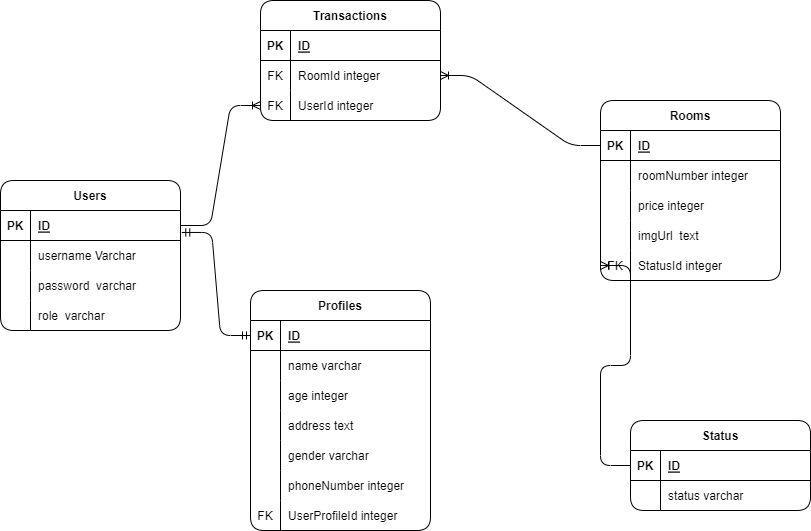

The diagram above was exported from draw.io. Its source (the exported page's mxGraphModel, read from the mxfile embedded in the PNG):
<mxGraphModel dx="902" dy="328" grid="1" gridSize="10" guides="1" tooltips="1" connect="1" arrows="1" fold="1" page="1" pageScale="1" pageWidth="850" pageHeight="1100" background="none" math="0" shadow="1">
  <root>
    <mxCell id="0" />
    <mxCell id="1" parent="0" />
    <mxCell id="2" value="Users" style="shape=table;startSize=30;container=1;collapsible=1;childLayout=tableLayout;fixedRows=1;rowLines=0;fontStyle=1;align=center;resizeLast=1;fillColor=default;gradientColor=none;swimlaneFillColor=none;rounded=1;" parent="1" vertex="1">
      <mxGeometry x="10" y="400" width="180" height="150" as="geometry" />
    </mxCell>
    <mxCell id="3" value="" style="shape=tableRow;horizontal=0;startSize=0;swimlaneHead=0;swimlaneBody=0;fillColor=none;collapsible=0;dropTarget=0;points=[[0,0.5],[1,0.5]];portConstraint=eastwest;top=0;left=0;right=0;bottom=1;rounded=1;" parent="2" vertex="1">
      <mxGeometry y="30" width="180" height="30" as="geometry" />
    </mxCell>
    <mxCell id="4" value="PK" style="shape=partialRectangle;connectable=0;fillColor=none;top=0;left=0;bottom=0;right=0;fontStyle=1;overflow=hidden;rounded=1;" parent="3" vertex="1">
      <mxGeometry width="30" height="30" as="geometry">
        <mxRectangle width="30" height="30" as="alternateBounds" />
      </mxGeometry>
    </mxCell>
    <mxCell id="5" value="ID" style="shape=partialRectangle;connectable=0;fillColor=none;top=0;left=0;bottom=0;right=0;align=left;spacingLeft=6;fontStyle=5;overflow=hidden;rounded=1;" parent="3" vertex="1">
      <mxGeometry x="30" width="150" height="30" as="geometry">
        <mxRectangle width="150" height="30" as="alternateBounds" />
      </mxGeometry>
    </mxCell>
    <mxCell id="6" value="" style="shape=tableRow;horizontal=0;startSize=0;swimlaneHead=0;swimlaneBody=0;fillColor=none;collapsible=0;dropTarget=0;points=[[0,0.5],[1,0.5]];portConstraint=eastwest;top=0;left=0;right=0;bottom=0;rounded=1;" parent="2" vertex="1">
      <mxGeometry y="60" width="180" height="30" as="geometry" />
    </mxCell>
    <mxCell id="7" value="" style="shape=partialRectangle;connectable=0;fillColor=none;top=0;left=0;bottom=0;right=0;editable=1;overflow=hidden;rounded=1;" parent="6" vertex="1">
      <mxGeometry width="30" height="30" as="geometry">
        <mxRectangle width="30" height="30" as="alternateBounds" />
      </mxGeometry>
    </mxCell>
    <mxCell id="8" value="username Varchar" style="shape=partialRectangle;connectable=0;fillColor=none;top=0;left=0;bottom=0;right=0;align=left;spacingLeft=6;overflow=hidden;rounded=1;" parent="6" vertex="1">
      <mxGeometry x="30" width="150" height="30" as="geometry">
        <mxRectangle width="150" height="30" as="alternateBounds" />
      </mxGeometry>
    </mxCell>
    <mxCell id="144" value="" style="shape=tableRow;horizontal=0;startSize=0;swimlaneHead=0;swimlaneBody=0;fillColor=none;collapsible=0;dropTarget=0;points=[[0,0.5],[1,0.5]];portConstraint=eastwest;top=0;left=0;right=0;bottom=0;rounded=1;" parent="2" vertex="1">
      <mxGeometry y="90" width="180" height="30" as="geometry" />
    </mxCell>
    <mxCell id="145" value="" style="shape=partialRectangle;connectable=0;fillColor=none;top=0;left=0;bottom=0;right=0;editable=1;overflow=hidden;rounded=1;" parent="144" vertex="1">
      <mxGeometry width="30" height="30" as="geometry">
        <mxRectangle width="30" height="30" as="alternateBounds" />
      </mxGeometry>
    </mxCell>
    <mxCell id="146" value="password  varchar" style="shape=partialRectangle;connectable=0;fillColor=none;top=0;left=0;bottom=0;right=0;align=left;spacingLeft=6;overflow=hidden;rounded=1;" parent="144" vertex="1">
      <mxGeometry x="30" width="150" height="30" as="geometry">
        <mxRectangle width="150" height="30" as="alternateBounds" />
      </mxGeometry>
    </mxCell>
    <mxCell id="9" value="" style="shape=tableRow;horizontal=0;startSize=0;swimlaneHead=0;swimlaneBody=0;fillColor=none;collapsible=0;dropTarget=0;points=[[0,0.5],[1,0.5]];portConstraint=eastwest;top=0;left=0;right=0;bottom=0;rounded=1;" parent="2" vertex="1">
      <mxGeometry y="120" width="180" height="30" as="geometry" />
    </mxCell>
    <mxCell id="10" value="" style="shape=partialRectangle;connectable=0;fillColor=none;top=0;left=0;bottom=0;right=0;editable=1;overflow=hidden;rounded=1;" parent="9" vertex="1">
      <mxGeometry width="30" height="30" as="geometry">
        <mxRectangle width="30" height="30" as="alternateBounds" />
      </mxGeometry>
    </mxCell>
    <mxCell id="11" value="role  varchar" style="shape=partialRectangle;connectable=0;fillColor=none;top=0;left=0;bottom=0;right=0;align=left;spacingLeft=6;overflow=hidden;rounded=1;" parent="9" vertex="1">
      <mxGeometry x="30" width="150" height="30" as="geometry">
        <mxRectangle width="150" height="30" as="alternateBounds" />
      </mxGeometry>
    </mxCell>
    <mxCell id="15" value="Profiles" style="shape=table;startSize=30;container=1;collapsible=1;childLayout=tableLayout;fixedRows=1;rowLines=0;fontStyle=1;align=center;resizeLast=1;rounded=1;" parent="1" vertex="1">
      <mxGeometry x="260" y="510" width="180" height="240" as="geometry" />
    </mxCell>
    <mxCell id="16" value="" style="shape=tableRow;horizontal=0;startSize=0;swimlaneHead=0;swimlaneBody=0;fillColor=none;collapsible=0;dropTarget=0;points=[[0,0.5],[1,0.5]];portConstraint=eastwest;top=0;left=0;right=0;bottom=1;rounded=1;" parent="15" vertex="1">
      <mxGeometry y="30" width="180" height="30" as="geometry" />
    </mxCell>
    <mxCell id="17" value="PK" style="shape=partialRectangle;connectable=0;fillColor=none;top=0;left=0;bottom=0;right=0;fontStyle=1;overflow=hidden;rounded=1;" parent="16" vertex="1">
      <mxGeometry width="30" height="30" as="geometry">
        <mxRectangle width="30" height="30" as="alternateBounds" />
      </mxGeometry>
    </mxCell>
    <mxCell id="18" value="ID" style="shape=partialRectangle;connectable=0;fillColor=none;top=0;left=0;bottom=0;right=0;align=left;spacingLeft=6;fontStyle=5;overflow=hidden;rounded=1;" parent="16" vertex="1">
      <mxGeometry x="30" width="150" height="30" as="geometry">
        <mxRectangle width="150" height="30" as="alternateBounds" />
      </mxGeometry>
    </mxCell>
    <mxCell id="19" value="" style="shape=tableRow;horizontal=0;startSize=0;swimlaneHead=0;swimlaneBody=0;fillColor=none;collapsible=0;dropTarget=0;points=[[0,0.5],[1,0.5]];portConstraint=eastwest;top=0;left=0;right=0;bottom=0;rounded=1;" parent="15" vertex="1">
      <mxGeometry y="60" width="180" height="30" as="geometry" />
    </mxCell>
    <mxCell id="20" value="" style="shape=partialRectangle;connectable=0;fillColor=none;top=0;left=0;bottom=0;right=0;editable=1;overflow=hidden;rounded=1;" parent="19" vertex="1">
      <mxGeometry width="30" height="30" as="geometry">
        <mxRectangle width="30" height="30" as="alternateBounds" />
      </mxGeometry>
    </mxCell>
    <mxCell id="21" value="name varchar" style="shape=partialRectangle;connectable=0;fillColor=none;top=0;left=0;bottom=0;right=0;align=left;spacingLeft=6;overflow=hidden;rounded=1;" parent="19" vertex="1">
      <mxGeometry x="30" width="150" height="30" as="geometry">
        <mxRectangle width="150" height="30" as="alternateBounds" />
      </mxGeometry>
    </mxCell>
    <mxCell id="22" value="" style="shape=tableRow;horizontal=0;startSize=0;swimlaneHead=0;swimlaneBody=0;fillColor=none;collapsible=0;dropTarget=0;points=[[0,0.5],[1,0.5]];portConstraint=eastwest;top=0;left=0;right=0;bottom=0;rounded=1;" parent="15" vertex="1">
      <mxGeometry y="90" width="180" height="30" as="geometry" />
    </mxCell>
    <mxCell id="23" value="" style="shape=partialRectangle;connectable=0;fillColor=none;top=0;left=0;bottom=0;right=0;editable=1;overflow=hidden;rounded=1;" parent="22" vertex="1">
      <mxGeometry width="30" height="30" as="geometry">
        <mxRectangle width="30" height="30" as="alternateBounds" />
      </mxGeometry>
    </mxCell>
    <mxCell id="24" value="age integer" style="shape=partialRectangle;connectable=0;fillColor=none;top=0;left=0;bottom=0;right=0;align=left;spacingLeft=6;overflow=hidden;rounded=1;" parent="22" vertex="1">
      <mxGeometry x="30" width="150" height="30" as="geometry">
        <mxRectangle width="150" height="30" as="alternateBounds" />
      </mxGeometry>
    </mxCell>
    <mxCell id="25" value="" style="shape=tableRow;horizontal=0;startSize=0;swimlaneHead=0;swimlaneBody=0;fillColor=none;collapsible=0;dropTarget=0;points=[[0,0.5],[1,0.5]];portConstraint=eastwest;top=0;left=0;right=0;bottom=0;rounded=1;" parent="15" vertex="1">
      <mxGeometry y="120" width="180" height="30" as="geometry" />
    </mxCell>
    <mxCell id="26" value="" style="shape=partialRectangle;connectable=0;fillColor=none;top=0;left=0;bottom=0;right=0;editable=1;overflow=hidden;rounded=1;" parent="25" vertex="1">
      <mxGeometry width="30" height="30" as="geometry">
        <mxRectangle width="30" height="30" as="alternateBounds" />
      </mxGeometry>
    </mxCell>
    <mxCell id="27" value="address text" style="shape=partialRectangle;connectable=0;fillColor=none;top=0;left=0;bottom=0;right=0;align=left;spacingLeft=6;overflow=hidden;rounded=1;" parent="25" vertex="1">
      <mxGeometry x="30" width="150" height="30" as="geometry">
        <mxRectangle width="150" height="30" as="alternateBounds" />
      </mxGeometry>
    </mxCell>
    <mxCell id="60" value="" style="shape=tableRow;horizontal=0;startSize=0;swimlaneHead=0;swimlaneBody=0;fillColor=none;collapsible=0;dropTarget=0;points=[[0,0.5],[1,0.5]];portConstraint=eastwest;top=0;left=0;right=0;bottom=0;rounded=1;" parent="15" vertex="1">
      <mxGeometry y="150" width="180" height="30" as="geometry" />
    </mxCell>
    <mxCell id="61" value="" style="shape=partialRectangle;connectable=0;fillColor=none;top=0;left=0;bottom=0;right=0;editable=1;overflow=hidden;rounded=1;" parent="60" vertex="1">
      <mxGeometry width="30" height="30" as="geometry">
        <mxRectangle width="30" height="30" as="alternateBounds" />
      </mxGeometry>
    </mxCell>
    <mxCell id="62" value="gender varchar" style="shape=partialRectangle;connectable=0;fillColor=none;top=0;left=0;bottom=0;right=0;align=left;spacingLeft=6;overflow=hidden;rounded=1;" parent="60" vertex="1">
      <mxGeometry x="30" width="150" height="30" as="geometry">
        <mxRectangle width="150" height="30" as="alternateBounds" />
      </mxGeometry>
    </mxCell>
    <mxCell id="153" value="" style="shape=tableRow;horizontal=0;startSize=0;swimlaneHead=0;swimlaneBody=0;fillColor=none;collapsible=0;dropTarget=0;points=[[0,0.5],[1,0.5]];portConstraint=eastwest;top=0;left=0;right=0;bottom=0;rounded=1;" parent="15" vertex="1">
      <mxGeometry y="180" width="180" height="30" as="geometry" />
    </mxCell>
    <mxCell id="154" value="" style="shape=partialRectangle;connectable=0;fillColor=none;top=0;left=0;bottom=0;right=0;editable=1;overflow=hidden;rounded=1;" parent="153" vertex="1">
      <mxGeometry width="30" height="30" as="geometry">
        <mxRectangle width="30" height="30" as="alternateBounds" />
      </mxGeometry>
    </mxCell>
    <mxCell id="155" value="phoneNumber integer" style="shape=partialRectangle;connectable=0;fillColor=none;top=0;left=0;bottom=0;right=0;align=left;spacingLeft=6;overflow=hidden;rounded=1;" parent="153" vertex="1">
      <mxGeometry x="30" width="150" height="30" as="geometry">
        <mxRectangle width="150" height="30" as="alternateBounds" />
      </mxGeometry>
    </mxCell>
    <mxCell id="147" value="" style="shape=tableRow;horizontal=0;startSize=0;swimlaneHead=0;swimlaneBody=0;fillColor=none;collapsible=0;dropTarget=0;points=[[0,0.5],[1,0.5]];portConstraint=eastwest;top=0;left=0;right=0;bottom=0;rounded=1;" parent="15" vertex="1">
      <mxGeometry y="210" width="180" height="30" as="geometry" />
    </mxCell>
    <mxCell id="148" value="FK" style="shape=partialRectangle;connectable=0;fillColor=none;top=0;left=0;bottom=0;right=0;editable=1;overflow=hidden;rounded=1;" parent="147" vertex="1">
      <mxGeometry width="30" height="30" as="geometry">
        <mxRectangle width="30" height="30" as="alternateBounds" />
      </mxGeometry>
    </mxCell>
    <mxCell id="149" value="UserProfileId integer" style="shape=partialRectangle;connectable=0;fillColor=none;top=0;left=0;bottom=0;right=0;align=left;spacingLeft=6;overflow=hidden;rounded=1;" parent="147" vertex="1">
      <mxGeometry x="30" width="150" height="30" as="geometry">
        <mxRectangle width="150" height="30" as="alternateBounds" />
      </mxGeometry>
    </mxCell>
    <mxCell id="28" value="Transactions" style="shape=table;startSize=30;container=1;collapsible=1;childLayout=tableLayout;fixedRows=1;rowLines=0;fontStyle=1;align=center;resizeLast=1;rounded=1;" parent="1" vertex="1">
      <mxGeometry x="270" y="220" width="180" height="120" as="geometry" />
    </mxCell>
    <mxCell id="29" value="" style="shape=tableRow;horizontal=0;startSize=0;swimlaneHead=0;swimlaneBody=0;fillColor=none;collapsible=0;dropTarget=0;points=[[0,0.5],[1,0.5]];portConstraint=eastwest;top=0;left=0;right=0;bottom=1;rounded=1;" parent="28" vertex="1">
      <mxGeometry y="30" width="180" height="30" as="geometry" />
    </mxCell>
    <mxCell id="30" value="PK" style="shape=partialRectangle;connectable=0;fillColor=none;top=0;left=0;bottom=0;right=0;fontStyle=1;overflow=hidden;rounded=1;" parent="29" vertex="1">
      <mxGeometry width="30" height="30" as="geometry">
        <mxRectangle width="30" height="30" as="alternateBounds" />
      </mxGeometry>
    </mxCell>
    <mxCell id="31" value="ID" style="shape=partialRectangle;connectable=0;fillColor=none;top=0;left=0;bottom=0;right=0;align=left;spacingLeft=6;fontStyle=5;overflow=hidden;rounded=1;" parent="29" vertex="1">
      <mxGeometry x="30" width="150" height="30" as="geometry">
        <mxRectangle width="150" height="30" as="alternateBounds" />
      </mxGeometry>
    </mxCell>
    <mxCell id="32" value="" style="shape=tableRow;horizontal=0;startSize=0;swimlaneHead=0;swimlaneBody=0;fillColor=none;collapsible=0;dropTarget=0;points=[[0,0.5],[1,0.5]];portConstraint=eastwest;top=0;left=0;right=0;bottom=0;rounded=1;" parent="28" vertex="1">
      <mxGeometry y="60" width="180" height="30" as="geometry" />
    </mxCell>
    <mxCell id="33" value="FK" style="shape=partialRectangle;connectable=0;fillColor=none;top=0;left=0;bottom=0;right=0;editable=1;overflow=hidden;rounded=1;" parent="32" vertex="1">
      <mxGeometry width="30" height="30" as="geometry">
        <mxRectangle width="30" height="30" as="alternateBounds" />
      </mxGeometry>
    </mxCell>
    <mxCell id="34" value="RoomId integer" style="shape=partialRectangle;connectable=0;fillColor=none;top=0;left=0;bottom=0;right=0;align=left;spacingLeft=6;overflow=hidden;rounded=1;" parent="32" vertex="1">
      <mxGeometry x="30" width="150" height="30" as="geometry">
        <mxRectangle width="150" height="30" as="alternateBounds" />
      </mxGeometry>
    </mxCell>
    <mxCell id="35" value="" style="shape=tableRow;horizontal=0;startSize=0;swimlaneHead=0;swimlaneBody=0;fillColor=none;collapsible=0;dropTarget=0;points=[[0,0.5],[1,0.5]];portConstraint=eastwest;top=0;left=0;right=0;bottom=0;rounded=1;" parent="28" vertex="1">
      <mxGeometry y="90" width="180" height="30" as="geometry" />
    </mxCell>
    <mxCell id="36" value="FK" style="shape=partialRectangle;connectable=0;fillColor=none;top=0;left=0;bottom=0;right=0;editable=1;overflow=hidden;rounded=1;" parent="35" vertex="1">
      <mxGeometry width="30" height="30" as="geometry">
        <mxRectangle width="30" height="30" as="alternateBounds" />
      </mxGeometry>
    </mxCell>
    <mxCell id="37" value="UserId integer " style="shape=partialRectangle;connectable=0;fillColor=none;top=0;left=0;bottom=0;right=0;align=left;spacingLeft=6;overflow=hidden;rounded=1;" parent="35" vertex="1">
      <mxGeometry x="30" width="150" height="30" as="geometry">
        <mxRectangle width="150" height="30" as="alternateBounds" />
      </mxGeometry>
    </mxCell>
    <mxCell id="41" value="Rooms" style="shape=table;startSize=30;container=1;collapsible=1;childLayout=tableLayout;fixedRows=1;rowLines=0;fontStyle=1;align=center;resizeLast=1;rounded=1;" parent="1" vertex="1">
      <mxGeometry x="610" y="320" width="180" height="180" as="geometry" />
    </mxCell>
    <mxCell id="42" value="" style="shape=tableRow;horizontal=0;startSize=0;swimlaneHead=0;swimlaneBody=0;fillColor=none;collapsible=0;dropTarget=0;points=[[0,0.5],[1,0.5]];portConstraint=eastwest;top=0;left=0;right=0;bottom=1;rounded=1;" parent="41" vertex="1">
      <mxGeometry y="30" width="180" height="30" as="geometry" />
    </mxCell>
    <mxCell id="43" value="PK" style="shape=partialRectangle;connectable=0;fillColor=none;top=0;left=0;bottom=0;right=0;fontStyle=1;overflow=hidden;rounded=1;" parent="42" vertex="1">
      <mxGeometry width="30" height="30" as="geometry">
        <mxRectangle width="30" height="30" as="alternateBounds" />
      </mxGeometry>
    </mxCell>
    <mxCell id="44" value="ID" style="shape=partialRectangle;connectable=0;fillColor=none;top=0;left=0;bottom=0;right=0;align=left;spacingLeft=6;fontStyle=5;overflow=hidden;rounded=1;" parent="42" vertex="1">
      <mxGeometry x="30" width="150" height="30" as="geometry">
        <mxRectangle width="150" height="30" as="alternateBounds" />
      </mxGeometry>
    </mxCell>
    <mxCell id="45" value="" style="shape=tableRow;horizontal=0;startSize=0;swimlaneHead=0;swimlaneBody=0;fillColor=none;collapsible=0;dropTarget=0;points=[[0,0.5],[1,0.5]];portConstraint=eastwest;top=0;left=0;right=0;bottom=0;rounded=1;" parent="41" vertex="1">
      <mxGeometry y="60" width="180" height="30" as="geometry" />
    </mxCell>
    <mxCell id="46" value="" style="shape=partialRectangle;connectable=0;fillColor=none;top=0;left=0;bottom=0;right=0;editable=1;overflow=hidden;rounded=1;" parent="45" vertex="1">
      <mxGeometry width="30" height="30" as="geometry">
        <mxRectangle width="30" height="30" as="alternateBounds" />
      </mxGeometry>
    </mxCell>
    <mxCell id="47" value="roomNumber integer" style="shape=partialRectangle;connectable=0;fillColor=none;top=0;left=0;bottom=0;right=0;align=left;spacingLeft=6;overflow=hidden;rounded=1;" parent="45" vertex="1">
      <mxGeometry x="30" width="150" height="30" as="geometry">
        <mxRectangle width="150" height="30" as="alternateBounds" />
      </mxGeometry>
    </mxCell>
    <mxCell id="48" value="" style="shape=tableRow;horizontal=0;startSize=0;swimlaneHead=0;swimlaneBody=0;fillColor=none;collapsible=0;dropTarget=0;points=[[0,0.5],[1,0.5]];portConstraint=eastwest;top=0;left=0;right=0;bottom=0;rounded=1;" parent="41" vertex="1">
      <mxGeometry y="90" width="180" height="30" as="geometry" />
    </mxCell>
    <mxCell id="49" value="" style="shape=partialRectangle;connectable=0;fillColor=none;top=0;left=0;bottom=0;right=0;editable=1;overflow=hidden;rounded=1;" parent="48" vertex="1">
      <mxGeometry width="30" height="30" as="geometry">
        <mxRectangle width="30" height="30" as="alternateBounds" />
      </mxGeometry>
    </mxCell>
    <mxCell id="50" value="price integer" style="shape=partialRectangle;connectable=0;fillColor=none;top=0;left=0;bottom=0;right=0;align=left;spacingLeft=6;overflow=hidden;rounded=1;" parent="48" vertex="1">
      <mxGeometry x="30" width="150" height="30" as="geometry">
        <mxRectangle width="150" height="30" as="alternateBounds" />
      </mxGeometry>
    </mxCell>
    <mxCell id="150" value="" style="shape=tableRow;horizontal=0;startSize=0;swimlaneHead=0;swimlaneBody=0;fillColor=none;collapsible=0;dropTarget=0;points=[[0,0.5],[1,0.5]];portConstraint=eastwest;top=0;left=0;right=0;bottom=0;rounded=1;" parent="41" vertex="1">
      <mxGeometry y="120" width="180" height="30" as="geometry" />
    </mxCell>
    <mxCell id="151" value="" style="shape=partialRectangle;connectable=0;fillColor=none;top=0;left=0;bottom=0;right=0;editable=1;overflow=hidden;rounded=1;" parent="150" vertex="1">
      <mxGeometry width="30" height="30" as="geometry">
        <mxRectangle width="30" height="30" as="alternateBounds" />
      </mxGeometry>
    </mxCell>
    <mxCell id="152" value="imgUrl  text" style="shape=partialRectangle;connectable=0;fillColor=none;top=0;left=0;bottom=0;right=0;align=left;spacingLeft=6;overflow=hidden;rounded=1;" parent="150" vertex="1">
      <mxGeometry x="30" width="150" height="30" as="geometry">
        <mxRectangle width="150" height="30" as="alternateBounds" />
      </mxGeometry>
    </mxCell>
    <mxCell id="140" value="" style="shape=tableRow;horizontal=0;startSize=0;swimlaneHead=0;swimlaneBody=0;fillColor=none;collapsible=0;dropTarget=0;points=[[0,0.5],[1,0.5]];portConstraint=eastwest;top=0;left=0;right=0;bottom=0;rounded=1;" parent="41" vertex="1">
      <mxGeometry y="150" width="180" height="30" as="geometry" />
    </mxCell>
    <mxCell id="141" value="FK" style="shape=partialRectangle;connectable=0;fillColor=none;top=0;left=0;bottom=0;right=0;editable=1;overflow=hidden;rounded=1;" parent="140" vertex="1">
      <mxGeometry width="30" height="30" as="geometry">
        <mxRectangle width="30" height="30" as="alternateBounds" />
      </mxGeometry>
    </mxCell>
    <mxCell id="142" value="StatusId integer" style="shape=partialRectangle;connectable=0;fillColor=none;top=0;left=0;bottom=0;right=0;align=left;spacingLeft=6;overflow=hidden;rounded=1;" parent="140" vertex="1">
      <mxGeometry x="30" width="150" height="30" as="geometry">
        <mxRectangle width="150" height="30" as="alternateBounds" />
      </mxGeometry>
    </mxCell>
    <mxCell id="63" value="" style="edgeStyle=entityRelationEdgeStyle;fontSize=12;html=1;endArrow=ERmandOne;startArrow=ERmandOne;entryX=0;entryY=0.5;entryDx=0;entryDy=0;exitX=1.007;exitY=0.732;exitDx=0;exitDy=0;exitPerimeter=0;" parent="1" source="3" target="16" edge="1">
      <mxGeometry width="100" height="100" relative="1" as="geometry">
        <mxPoint x="350" y="510" as="sourcePoint" />
        <mxPoint x="450" y="410" as="targetPoint" />
      </mxGeometry>
    </mxCell>
    <mxCell id="64" value="" style="edgeStyle=entityRelationEdgeStyle;fontSize=12;html=1;endArrow=ERoneToMany;exitX=1;exitY=0.5;exitDx=0;exitDy=0;entryX=0;entryY=0.5;entryDx=0;entryDy=0;" parent="1" source="3" target="35" edge="1">
      <mxGeometry width="100" height="100" relative="1" as="geometry">
        <mxPoint x="470" y="380" as="sourcePoint" />
        <mxPoint x="570" y="280" as="targetPoint" />
      </mxGeometry>
    </mxCell>
    <mxCell id="65" value="" style="edgeStyle=entityRelationEdgeStyle;fontSize=12;html=1;endArrow=ERoneToMany;" parent="1" source="42" target="32" edge="1">
      <mxGeometry width="100" height="100" relative="1" as="geometry">
        <mxPoint x="350" y="510" as="sourcePoint" />
        <mxPoint x="800" y="260" as="targetPoint" />
      </mxGeometry>
    </mxCell>
    <mxCell id="66" value="Status" style="shape=table;startSize=30;container=1;collapsible=1;childLayout=tableLayout;fixedRows=1;rowLines=0;fontStyle=1;align=center;resizeLast=1;fillColor=default;rounded=1;" parent="1" vertex="1">
      <mxGeometry x="640" y="640" width="180" height="90" as="geometry" />
    </mxCell>
    <mxCell id="67" value="" style="shape=tableRow;horizontal=0;startSize=0;swimlaneHead=0;swimlaneBody=0;fillColor=none;collapsible=0;dropTarget=0;points=[[0,0.5],[1,0.5]];portConstraint=eastwest;top=0;left=0;right=0;bottom=1;rounded=1;" parent="66" vertex="1">
      <mxGeometry y="30" width="180" height="30" as="geometry" />
    </mxCell>
    <mxCell id="68" value="PK" style="shape=partialRectangle;connectable=0;fillColor=none;top=0;left=0;bottom=0;right=0;fontStyle=1;overflow=hidden;rounded=1;" parent="67" vertex="1">
      <mxGeometry width="30" height="30" as="geometry">
        <mxRectangle width="30" height="30" as="alternateBounds" />
      </mxGeometry>
    </mxCell>
    <mxCell id="69" value="ID" style="shape=partialRectangle;connectable=0;fillColor=none;top=0;left=0;bottom=0;right=0;align=left;spacingLeft=6;fontStyle=5;overflow=hidden;rounded=1;" parent="67" vertex="1">
      <mxGeometry x="30" width="150" height="30" as="geometry">
        <mxRectangle width="150" height="30" as="alternateBounds" />
      </mxGeometry>
    </mxCell>
    <mxCell id="70" value="" style="shape=tableRow;horizontal=0;startSize=0;swimlaneHead=0;swimlaneBody=0;fillColor=none;collapsible=0;dropTarget=0;points=[[0,0.5],[1,0.5]];portConstraint=eastwest;top=0;left=0;right=0;bottom=0;rounded=1;" parent="66" vertex="1">
      <mxGeometry y="60" width="180" height="30" as="geometry" />
    </mxCell>
    <mxCell id="71" value="" style="shape=partialRectangle;connectable=0;fillColor=none;top=0;left=0;bottom=0;right=0;editable=1;overflow=hidden;rounded=1;" parent="70" vertex="1">
      <mxGeometry width="30" height="30" as="geometry">
        <mxRectangle width="30" height="30" as="alternateBounds" />
      </mxGeometry>
    </mxCell>
    <mxCell id="72" value="status varchar" style="shape=partialRectangle;connectable=0;fillColor=none;top=0;left=0;bottom=0;right=0;align=left;spacingLeft=6;overflow=hidden;rounded=1;" parent="70" vertex="1">
      <mxGeometry x="30" width="150" height="30" as="geometry">
        <mxRectangle width="150" height="30" as="alternateBounds" />
      </mxGeometry>
    </mxCell>
    <mxCell id="143" value="" style="edgeStyle=entityRelationEdgeStyle;fontSize=12;html=1;endArrow=ERoneToMany;entryX=0;entryY=0.5;entryDx=0;entryDy=0;exitX=0;exitY=0.5;exitDx=0;exitDy=0;" parent="1" source="67" target="140" edge="1">
      <mxGeometry width="100" height="100" relative="1" as="geometry">
        <mxPoint x="490" y="510" as="sourcePoint" />
        <mxPoint x="590" y="410" as="targetPoint" />
      </mxGeometry>
    </mxCell>
  </root>
</mxGraphModel>